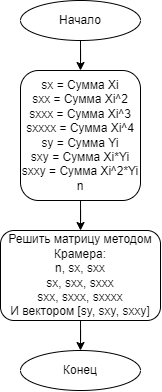

The diagram above was exported from draw.io. Its source (the exported page's mxGraphModel, read from the mxfile embedded in the PNG):
<mxGraphModel dx="989" dy="610" grid="1" gridSize="10" guides="1" tooltips="1" connect="1" arrows="1" fold="1" page="1" pageScale="1" pageWidth="827" pageHeight="1169" math="0" shadow="0">
  <root>
    <mxCell id="WIyWlLk6GJQsqaUBKTNV-0" />
    <mxCell id="WIyWlLk6GJQsqaUBKTNV-1" parent="WIyWlLk6GJQsqaUBKTNV-0" />
    <mxCell id="r9Q4WL9SlzlpgeBUxEG_-4" style="edgeStyle=orthogonalEdgeStyle;rounded=0;orthogonalLoop=1;jettySize=auto;html=1;" edge="1" parent="WIyWlLk6GJQsqaUBKTNV-1" source="WIyWlLk6GJQsqaUBKTNV-3" target="r9Q4WL9SlzlpgeBUxEG_-1">
      <mxGeometry relative="1" as="geometry" />
    </mxCell>
    <mxCell id="WIyWlLk6GJQsqaUBKTNV-3" value="sx = Сумма Xi&lt;div&gt;sxx =&amp;nbsp;&lt;span style=&quot;background-color: initial;&quot;&gt;Сумма Xi^2&lt;/span&gt;&lt;/div&gt;&lt;div&gt;sxxx =&amp;nbsp;&lt;span style=&quot;background-color: initial;&quot;&gt;Сумма Xi^3&lt;/span&gt;&lt;span style=&quot;background-color: initial;&quot;&gt;&lt;br&gt;&lt;/span&gt;&lt;/div&gt;&lt;div&gt;sxxxx =&amp;nbsp;&lt;span style=&quot;background-color: initial;&quot;&gt;Сумма Xi^4&lt;/span&gt;&lt;span style=&quot;background-color: initial;&quot;&gt;&lt;br&gt;&lt;/span&gt;&lt;/div&gt;&lt;div&gt;sy = Сумма Yi&lt;span style=&quot;background-color: initial;&quot;&gt;&lt;br&gt;&lt;/span&gt;&lt;/div&gt;&lt;div&gt;sxy =&amp;nbsp;&lt;span style=&quot;background-color: initial;&quot;&gt;Сумма Xi*Yi&lt;/span&gt;&lt;/div&gt;&lt;div&gt;sxxy =&amp;nbsp;&lt;span style=&quot;background-color: initial;&quot;&gt;Сумма Xi^2*Yi&lt;/span&gt;&lt;span style=&quot;background-color: initial;&quot;&gt;&lt;br&gt;&lt;/span&gt;&lt;/div&gt;&lt;div&gt;&lt;span style=&quot;background-color: initial;&quot;&gt;n&lt;/span&gt;&lt;/div&gt;" style="rounded=1;whiteSpace=wrap;html=1;fontSize=12;glass=0;strokeWidth=1;shadow=0;" parent="WIyWlLk6GJQsqaUBKTNV-1" vertex="1">
      <mxGeometry x="160" y="90" width="120" height="130" as="geometry" />
    </mxCell>
    <mxCell id="r9Q4WL9SlzlpgeBUxEG_-3" style="edgeStyle=orthogonalEdgeStyle;rounded=0;orthogonalLoop=1;jettySize=auto;html=1;entryX=0.5;entryY=0;entryDx=0;entryDy=0;" edge="1" parent="WIyWlLk6GJQsqaUBKTNV-1" source="r9Q4WL9SlzlpgeBUxEG_-0" target="WIyWlLk6GJQsqaUBKTNV-3">
      <mxGeometry relative="1" as="geometry" />
    </mxCell>
    <mxCell id="r9Q4WL9SlzlpgeBUxEG_-0" value="Начало" style="ellipse;whiteSpace=wrap;html=1;" vertex="1" parent="WIyWlLk6GJQsqaUBKTNV-1">
      <mxGeometry x="160" y="20" width="120" height="40" as="geometry" />
    </mxCell>
    <mxCell id="r9Q4WL9SlzlpgeBUxEG_-5" style="edgeStyle=orthogonalEdgeStyle;rounded=0;orthogonalLoop=1;jettySize=auto;html=1;" edge="1" parent="WIyWlLk6GJQsqaUBKTNV-1" source="r9Q4WL9SlzlpgeBUxEG_-1" target="r9Q4WL9SlzlpgeBUxEG_-2">
      <mxGeometry relative="1" as="geometry" />
    </mxCell>
    <mxCell id="r9Q4WL9SlzlpgeBUxEG_-1" value="Решить матрицу методом Крамера:&lt;div&gt;n, sx, sxx&lt;/div&gt;&lt;div&gt;sx, sxx, sxxx&lt;/div&gt;&lt;div&gt;sxx, sxxx, sxxxx&lt;/div&gt;&lt;div&gt;И вектором [sy, sxy, sxxy]&lt;/div&gt;" style="rounded=1;whiteSpace=wrap;html=1;fontSize=12;glass=0;strokeWidth=1;shadow=0;" vertex="1" parent="WIyWlLk6GJQsqaUBKTNV-1">
      <mxGeometry x="140" y="250" width="160" height="90" as="geometry" />
    </mxCell>
    <mxCell id="r9Q4WL9SlzlpgeBUxEG_-2" value="Конец" style="ellipse;whiteSpace=wrap;html=1;" vertex="1" parent="WIyWlLk6GJQsqaUBKTNV-1">
      <mxGeometry x="160" y="370" width="120" height="40" as="geometry" />
    </mxCell>
  </root>
</mxGraphModel>